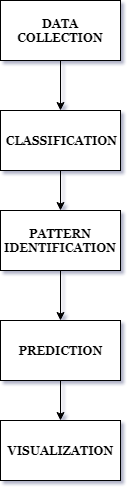

The diagram above was exported from draw.io. Its source (the exported page's mxGraphModel, read from the mxfile embedded in the PNG):
<mxGraphModel dx="996" dy="595" grid="0" gridSize="10" guides="1" tooltips="1" connect="1" arrows="1" fold="1" page="1" pageScale="1" pageWidth="850" pageHeight="1400" math="0" shadow="1">
  <root>
    <mxCell id="0" />
    <mxCell id="1" parent="0" />
    <mxCell id="FDnFCDWsjYdeNtAZFnyc-1" value="&lt;span&gt;&lt;font&gt;DATA COLLECTION&lt;/font&gt;&lt;/span&gt;" style="rounded=0;whiteSpace=wrap;html=1;fontFamily=Georgia;fontStyle=1" parent="1" vertex="1">
      <mxGeometry x="330" y="30" width="120" height="60" as="geometry" />
    </mxCell>
    <mxCell id="FDnFCDWsjYdeNtAZFnyc-2" value="" style="endArrow=classic;html=1;exitX=0.5;exitY=1;exitDx=0;exitDy=0;fontFamily=Georgia;fontStyle=1" parent="1" source="FDnFCDWsjYdeNtAZFnyc-1" edge="1">
      <mxGeometry width="50" height="50" relative="1" as="geometry">
        <mxPoint x="390" y="100" as="sourcePoint" />
        <mxPoint x="390" y="140" as="targetPoint" />
      </mxGeometry>
    </mxCell>
    <mxCell id="FDnFCDWsjYdeNtAZFnyc-3" value="CLASSIFICATION" style="rounded=0;whiteSpace=wrap;html=1;fontStyle=1;fontFamily=Georgia;" parent="1" vertex="1">
      <mxGeometry x="330" y="140" width="120" height="60" as="geometry" />
    </mxCell>
    <mxCell id="FDnFCDWsjYdeNtAZFnyc-4" value="" style="endArrow=classic;html=1;exitX=0.5;exitY=1;exitDx=0;exitDy=0;fontFamily=Georgia;fontStyle=1" parent="1" source="FDnFCDWsjYdeNtAZFnyc-3" edge="1">
      <mxGeometry width="50" height="50" relative="1" as="geometry">
        <mxPoint x="330" y="270" as="sourcePoint" />
        <mxPoint x="390" y="240" as="targetPoint" />
      </mxGeometry>
    </mxCell>
    <mxCell id="FDnFCDWsjYdeNtAZFnyc-5" value="PATTERN IDENTIFICATION" style="rounded=0;whiteSpace=wrap;html=1;fontFamily=Georgia;fontStyle=1" parent="1" vertex="1">
      <mxGeometry x="330" y="240" width="120" height="60" as="geometry" />
    </mxCell>
    <mxCell id="FDnFCDWsjYdeNtAZFnyc-6" value="" style="endArrow=classic;html=1;exitX=0.5;exitY=1;exitDx=0;exitDy=0;fontFamily=Georgia;fontStyle=1" parent="1" source="FDnFCDWsjYdeNtAZFnyc-5" edge="1">
      <mxGeometry width="50" height="50" relative="1" as="geometry">
        <mxPoint x="390" y="310" as="sourcePoint" />
        <mxPoint x="390" y="350" as="targetPoint" />
      </mxGeometry>
    </mxCell>
    <mxCell id="FDnFCDWsjYdeNtAZFnyc-7" value="PREDICTION" style="rounded=0;whiteSpace=wrap;html=1;fontFamily=Georgia;fontStyle=1" parent="1" vertex="1">
      <mxGeometry x="330" y="350" width="120" height="60" as="geometry" />
    </mxCell>
    <mxCell id="FDnFCDWsjYdeNtAZFnyc-8" value="" style="endArrow=classic;html=1;exitX=0.5;exitY=1;exitDx=0;exitDy=0;fontFamily=Georgia;fontStyle=1" parent="1" source="FDnFCDWsjYdeNtAZFnyc-7" edge="1">
      <mxGeometry width="50" height="50" relative="1" as="geometry">
        <mxPoint x="330" y="480" as="sourcePoint" />
        <mxPoint x="390" y="450" as="targetPoint" />
      </mxGeometry>
    </mxCell>
    <mxCell id="FDnFCDWsjYdeNtAZFnyc-9" value="&lt;font&gt;&lt;span&gt;VISUALIZATION&lt;/span&gt;&lt;/font&gt;" style="rounded=0;whiteSpace=wrap;html=1;fontFamily=Georgia;fontStyle=1" parent="1" vertex="1">
      <mxGeometry x="330" y="450" width="120" height="60" as="geometry" />
    </mxCell>
  </root>
</mxGraphModel>